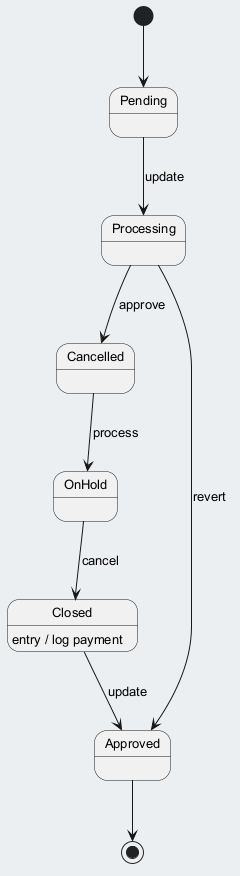

The diagram above was rendered by PlantUML. Its source (embedded in the PNG):
@startuml
skinparam backgroundColor #ECEFF1
skinparam classBackgroundColor #FFFFFF
skinparam classBorderColor #455A64
skinparam defaultFontSize 13
[*] --> Pending
Pending --> Processing : update
Processing --> Cancelled : approve
Cancelled --> OnHold : process
OnHold --> Closed : cancel
Closed --> Approved : update
Closed : entry / log payment
Processing --> Approved : revert
Approved --> [*]
@enduml